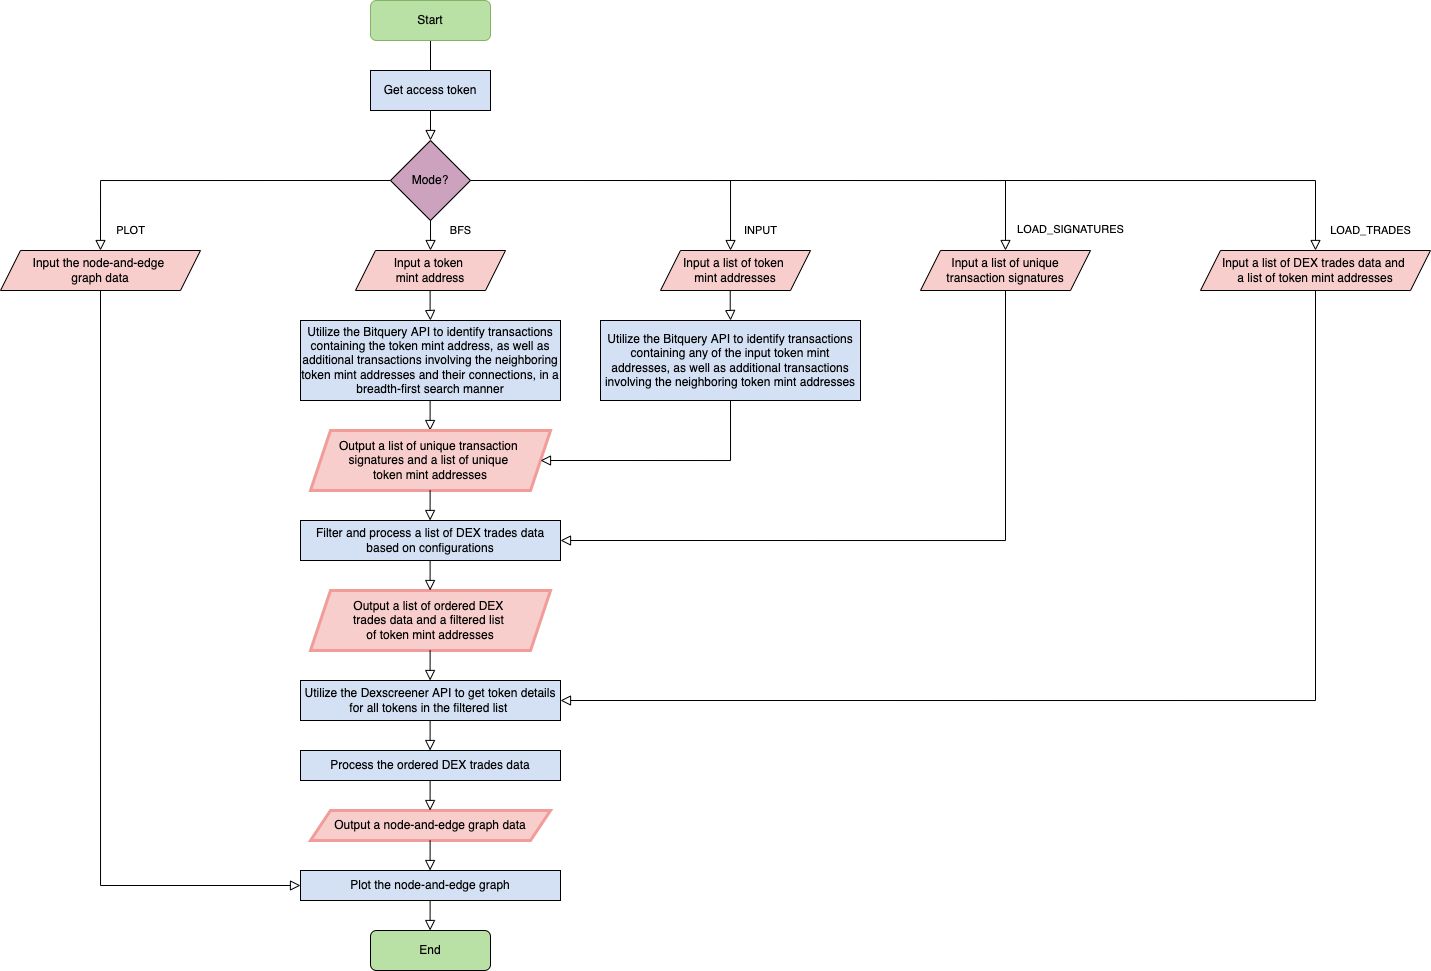

The diagram above was exported from draw.io. Its source (the exported page's mxGraphModel, read from the mxfile embedded in the PNG):
<mxGraphModel dx="511" dy="339" grid="1" gridSize="10" guides="1" tooltips="1" connect="1" arrows="1" fold="1" page="1" pageScale="1" pageWidth="827" pageHeight="1169" math="0" shadow="0">
  <root>
    <mxCell id="WIyWlLk6GJQsqaUBKTNV-0" />
    <mxCell id="WIyWlLk6GJQsqaUBKTNV-1" parent="WIyWlLk6GJQsqaUBKTNV-0" />
    <mxCell id="WIyWlLk6GJQsqaUBKTNV-2" value="" style="rounded=0;html=1;jettySize=auto;orthogonalLoop=1;fontSize=11;endArrow=block;endFill=0;endSize=8;strokeWidth=1;shadow=0;labelBackgroundColor=none;edgeStyle=orthogonalEdgeStyle;" parent="WIyWlLk6GJQsqaUBKTNV-1" source="WIyWlLk6GJQsqaUBKTNV-3" edge="1">
      <mxGeometry relative="1" as="geometry">
        <mxPoint x="500" y="150" as="targetPoint" />
      </mxGeometry>
    </mxCell>
    <mxCell id="WIyWlLk6GJQsqaUBKTNV-3" value="Start" style="rounded=1;whiteSpace=wrap;html=1;fontSize=12;glass=0;strokeWidth=1;shadow=0;labelBackgroundColor=none;fillColor=#B9E0A5;strokeColor=#82b366;" parent="WIyWlLk6GJQsqaUBKTNV-1" vertex="1">
      <mxGeometry x="440" y="10" width="120" height="40" as="geometry" />
    </mxCell>
    <mxCell id="WIyWlLk6GJQsqaUBKTNV-11" value="End" style="rounded=1;whiteSpace=wrap;html=1;fontSize=12;glass=0;strokeWidth=1;shadow=0;fillColor=#B9E0A5;labelBackgroundColor=none;" parent="WIyWlLk6GJQsqaUBKTNV-1" vertex="1">
      <mxGeometry x="440" y="940" width="120" height="40" as="geometry" />
    </mxCell>
    <mxCell id="depS6B7KHXX2Tqsi7XEZ-0" value="Get access token" style="rounded=0;whiteSpace=wrap;html=1;fillColor=#D4E1F5;" vertex="1" parent="WIyWlLk6GJQsqaUBKTNV-1">
      <mxGeometry x="440" y="80" width="120" height="40" as="geometry" />
    </mxCell>
    <mxCell id="depS6B7KHXX2Tqsi7XEZ-4" value="Mode?" style="rhombus;whiteSpace=wrap;html=1;fillColor=#CDA2BE;" vertex="1" parent="WIyWlLk6GJQsqaUBKTNV-1">
      <mxGeometry x="460" y="150" width="80" height="80" as="geometry" />
    </mxCell>
    <mxCell id="depS6B7KHXX2Tqsi7XEZ-8" value="INPUT" style="rounded=0;html=1;jettySize=auto;orthogonalLoop=1;fontSize=11;endArrow=block;endFill=0;endSize=8;strokeWidth=1;shadow=0;labelBackgroundColor=none;edgeStyle=orthogonalEdgeStyle;exitX=1;exitY=0.5;exitDx=0;exitDy=0;" edge="1" parent="WIyWlLk6GJQsqaUBKTNV-1" source="depS6B7KHXX2Tqsi7XEZ-4">
      <mxGeometry x="0.8788" y="30" relative="1" as="geometry">
        <mxPoint x="590.38" y="260" as="sourcePoint" />
        <mxPoint x="800" y="260" as="targetPoint" />
        <Array as="points">
          <mxPoint x="800" y="190" />
          <mxPoint x="800" y="260" />
        </Array>
        <mxPoint as="offset" />
      </mxGeometry>
    </mxCell>
    <mxCell id="depS6B7KHXX2Tqsi7XEZ-9" value="LOAD_SIGNATURES" style="rounded=0;html=1;jettySize=auto;orthogonalLoop=1;fontSize=11;endArrow=block;endFill=0;endSize=8;strokeWidth=1;shadow=0;labelBackgroundColor=none;edgeStyle=orthogonalEdgeStyle;entryX=0.5;entryY=0;entryDx=0;entryDy=0;" edge="1" parent="WIyWlLk6GJQsqaUBKTNV-1" target="depS6B7KHXX2Tqsi7XEZ-44">
      <mxGeometry x="0.9101" y="65" relative="1" as="geometry">
        <mxPoint x="680" y="190" as="sourcePoint" />
        <mxPoint x="1190" y="300" as="targetPoint" />
        <Array as="points">
          <mxPoint x="1075" y="190" />
        </Array>
        <mxPoint as="offset" />
      </mxGeometry>
    </mxCell>
    <mxCell id="depS6B7KHXX2Tqsi7XEZ-10" value="LOAD_TRADES" style="rounded=0;html=1;jettySize=auto;orthogonalLoop=1;fontSize=11;endArrow=block;endFill=0;endSize=8;strokeWidth=1;shadow=0;labelBackgroundColor=none;edgeStyle=orthogonalEdgeStyle;entryX=0.5;entryY=0;entryDx=0;entryDy=0;" edge="1" parent="WIyWlLk6GJQsqaUBKTNV-1" target="depS6B7KHXX2Tqsi7XEZ-46">
      <mxGeometry x="0.937" y="55" relative="1" as="geometry">
        <mxPoint x="820" y="190" as="sourcePoint" />
        <mxPoint x="1360" y="260" as="targetPoint" />
        <Array as="points">
          <mxPoint x="1385" y="190" />
        </Array>
        <mxPoint as="offset" />
      </mxGeometry>
    </mxCell>
    <mxCell id="depS6B7KHXX2Tqsi7XEZ-13" value="&lt;font style=&quot;&quot;&gt;&lt;font style=&quot;font-size: 12px;&quot;&gt;Input a token &lt;br&gt;mint address&lt;/font&gt;&lt;br&gt;&lt;/font&gt;" style="shape=parallelogram;perimeter=parallelogramPerimeter;html=1;fixedSize=1;whiteSpace=wrap;fillColor=#F8CECC;" vertex="1" parent="WIyWlLk6GJQsqaUBKTNV-1">
      <mxGeometry x="425" y="260" width="150" height="40" as="geometry" />
    </mxCell>
    <mxCell id="depS6B7KHXX2Tqsi7XEZ-14" value="" style="rounded=0;html=1;jettySize=auto;orthogonalLoop=1;fontSize=11;endArrow=block;endFill=0;endSize=8;strokeWidth=1;shadow=0;labelBackgroundColor=none;edgeStyle=orthogonalEdgeStyle;exitX=0.5;exitY=1;exitDx=0;exitDy=0;" edge="1" parent="WIyWlLk6GJQsqaUBKTNV-1">
      <mxGeometry x="-0.2" y="20" relative="1" as="geometry">
        <mxPoint x="499.62" y="300" as="sourcePoint" />
        <mxPoint x="500" y="330" as="targetPoint" />
        <Array as="points">
          <mxPoint x="499.62" y="320" />
          <mxPoint x="499.62" y="320" />
        </Array>
        <mxPoint as="offset" />
      </mxGeometry>
    </mxCell>
    <mxCell id="depS6B7KHXX2Tqsi7XEZ-15" value="Utilize the Bitquery API to identify transactions containing the token mint address, as well as additional transactions involving the neighboring token mint addresses and their connections, in a breadth-first search manner" style="rounded=0;whiteSpace=wrap;html=1;fillColor=#D4E1F5;" vertex="1" parent="WIyWlLk6GJQsqaUBKTNV-1">
      <mxGeometry x="370" y="330" width="260" height="80" as="geometry" />
    </mxCell>
    <mxCell id="depS6B7KHXX2Tqsi7XEZ-17" value="" style="rounded=0;html=1;jettySize=auto;orthogonalLoop=1;fontSize=11;endArrow=block;endFill=0;endSize=8;strokeWidth=1;shadow=0;labelBackgroundColor=none;edgeStyle=orthogonalEdgeStyle;exitX=0.5;exitY=1;exitDx=0;exitDy=0;" edge="1" parent="WIyWlLk6GJQsqaUBKTNV-1">
      <mxGeometry x="-0.2" y="20" relative="1" as="geometry">
        <mxPoint x="499.62" y="410" as="sourcePoint" />
        <mxPoint x="499.62" y="440" as="targetPoint" />
        <Array as="points">
          <mxPoint x="499.62" y="430" />
          <mxPoint x="499.62" y="430" />
        </Array>
        <mxPoint as="offset" />
      </mxGeometry>
    </mxCell>
    <mxCell id="depS6B7KHXX2Tqsi7XEZ-18" value="Filter and process a list of DEX trades data based on configurations" style="rounded=0;whiteSpace=wrap;html=1;fillColor=#D4E1F5;" vertex="1" parent="WIyWlLk6GJQsqaUBKTNV-1">
      <mxGeometry x="370" y="530" width="260" height="40" as="geometry" />
    </mxCell>
    <mxCell id="depS6B7KHXX2Tqsi7XEZ-19" value="&lt;font style=&quot;font-size: 12px;&quot;&gt;Output a list of unique transaction &lt;br&gt;signatures and a list of unique &lt;br&gt;token mint addresses&lt;br&gt;&lt;/font&gt;" style="shape=parallelogram;perimeter=parallelogramPerimeter;whiteSpace=wrap;html=1;fixedSize=1;fillColor=#F8CECC;strokeWidth=3;strokeColor=#F19C99;" vertex="1" parent="WIyWlLk6GJQsqaUBKTNV-1">
      <mxGeometry x="380" y="440" width="240" height="60" as="geometry" />
    </mxCell>
    <mxCell id="depS6B7KHXX2Tqsi7XEZ-21" value="Output a list of ordered DEX &lt;br&gt;trades data and a filtered list &lt;br&gt;of token mint addresses" style="shape=parallelogram;perimeter=parallelogramPerimeter;whiteSpace=wrap;html=1;fixedSize=1;fillColor=#F8CECC;strokeWidth=3;strokeColor=#F19C99;" vertex="1" parent="WIyWlLk6GJQsqaUBKTNV-1">
      <mxGeometry x="380" y="600" width="240" height="60" as="geometry" />
    </mxCell>
    <mxCell id="depS6B7KHXX2Tqsi7XEZ-22" value="Utilize the Dexscreener API to get token details for all tokens in the filtered list&amp;nbsp;" style="rounded=0;whiteSpace=wrap;html=1;fillColor=#D4E1F5;" vertex="1" parent="WIyWlLk6GJQsqaUBKTNV-1">
      <mxGeometry x="370" y="690" width="260" height="40" as="geometry" />
    </mxCell>
    <mxCell id="depS6B7KHXX2Tqsi7XEZ-23" value="Process the ordered DEX trades data" style="rounded=0;whiteSpace=wrap;html=1;fillColor=#D4E1F5;" vertex="1" parent="WIyWlLk6GJQsqaUBKTNV-1">
      <mxGeometry x="370" y="760" width="260" height="30" as="geometry" />
    </mxCell>
    <mxCell id="depS6B7KHXX2Tqsi7XEZ-24" value="Output a node-and-edge graph data" style="shape=parallelogram;perimeter=parallelogramPerimeter;whiteSpace=wrap;html=1;fixedSize=1;fillColor=#F8CECC;strokeWidth=3;strokeColor=#F19C99;" vertex="1" parent="WIyWlLk6GJQsqaUBKTNV-1">
      <mxGeometry x="380" y="820" width="240" height="30" as="geometry" />
    </mxCell>
    <mxCell id="depS6B7KHXX2Tqsi7XEZ-25" value="Plot the node-and-edge graph" style="rounded=0;whiteSpace=wrap;html=1;fillColor=#D4E1F5;" vertex="1" parent="WIyWlLk6GJQsqaUBKTNV-1">
      <mxGeometry x="370" y="880" width="260" height="30" as="geometry" />
    </mxCell>
    <mxCell id="depS6B7KHXX2Tqsi7XEZ-27" value="" style="rounded=0;html=1;jettySize=auto;orthogonalLoop=1;fontSize=11;endArrow=block;endFill=0;endSize=8;strokeWidth=1;shadow=0;labelBackgroundColor=none;edgeStyle=orthogonalEdgeStyle;exitX=0.5;exitY=1;exitDx=0;exitDy=0;" edge="1" parent="WIyWlLk6GJQsqaUBKTNV-1">
      <mxGeometry x="-0.2" y="20" relative="1" as="geometry">
        <mxPoint x="500" y="230" as="sourcePoint" />
        <mxPoint x="500" y="260" as="targetPoint" />
        <Array as="points">
          <mxPoint x="500" y="250" />
          <mxPoint x="500" y="250" />
        </Array>
        <mxPoint as="offset" />
      </mxGeometry>
    </mxCell>
    <mxCell id="depS6B7KHXX2Tqsi7XEZ-28" value="BFS" style="edgeLabel;html=1;align=center;verticalAlign=middle;resizable=0;points=[];labelBackgroundColor=none;" vertex="1" connectable="0" parent="depS6B7KHXX2Tqsi7XEZ-27">
      <mxGeometry x="-0.3354" relative="1" as="geometry">
        <mxPoint x="30" as="offset" />
      </mxGeometry>
    </mxCell>
    <mxCell id="depS6B7KHXX2Tqsi7XEZ-31" value="" style="rounded=0;html=1;jettySize=auto;orthogonalLoop=1;fontSize=11;endArrow=block;endFill=0;endSize=8;strokeWidth=1;shadow=0;labelBackgroundColor=none;edgeStyle=orthogonalEdgeStyle;exitX=0.5;exitY=1;exitDx=0;exitDy=0;" edge="1" parent="WIyWlLk6GJQsqaUBKTNV-1">
      <mxGeometry x="-0.2" y="20" relative="1" as="geometry">
        <mxPoint x="499.6199999999999" y="500" as="sourcePoint" />
        <mxPoint x="499.6199999999999" y="530" as="targetPoint" />
        <Array as="points">
          <mxPoint x="499.62" y="520" />
          <mxPoint x="499.62" y="520" />
        </Array>
        <mxPoint as="offset" />
      </mxGeometry>
    </mxCell>
    <mxCell id="depS6B7KHXX2Tqsi7XEZ-33" value="" style="rounded=0;html=1;jettySize=auto;orthogonalLoop=1;fontSize=11;endArrow=block;endFill=0;endSize=8;strokeWidth=1;shadow=0;labelBackgroundColor=none;edgeStyle=orthogonalEdgeStyle;exitX=0.5;exitY=1;exitDx=0;exitDy=0;" edge="1" parent="WIyWlLk6GJQsqaUBKTNV-1">
      <mxGeometry x="-0.2" y="20" relative="1" as="geometry">
        <mxPoint x="499.6199999999999" y="570" as="sourcePoint" />
        <mxPoint x="499.6199999999999" y="600" as="targetPoint" />
        <Array as="points">
          <mxPoint x="499.62" y="590" />
          <mxPoint x="499.62" y="590" />
        </Array>
        <mxPoint as="offset" />
      </mxGeometry>
    </mxCell>
    <mxCell id="depS6B7KHXX2Tqsi7XEZ-34" value="" style="rounded=0;html=1;jettySize=auto;orthogonalLoop=1;fontSize=11;endArrow=block;endFill=0;endSize=8;strokeWidth=1;shadow=0;labelBackgroundColor=none;edgeStyle=orthogonalEdgeStyle;exitX=0.5;exitY=1;exitDx=0;exitDy=0;" edge="1" parent="WIyWlLk6GJQsqaUBKTNV-1">
      <mxGeometry x="-0.2" y="20" relative="1" as="geometry">
        <mxPoint x="499.6199999999999" y="660" as="sourcePoint" />
        <mxPoint x="499.6199999999999" y="690" as="targetPoint" />
        <Array as="points">
          <mxPoint x="499.62" y="680" />
          <mxPoint x="499.62" y="680" />
        </Array>
        <mxPoint as="offset" />
      </mxGeometry>
    </mxCell>
    <mxCell id="depS6B7KHXX2Tqsi7XEZ-36" value="" style="rounded=0;html=1;jettySize=auto;orthogonalLoop=1;fontSize=11;endArrow=block;endFill=0;endSize=8;strokeWidth=1;shadow=0;labelBackgroundColor=none;edgeStyle=orthogonalEdgeStyle;exitX=0.5;exitY=1;exitDx=0;exitDy=0;" edge="1" parent="WIyWlLk6GJQsqaUBKTNV-1">
      <mxGeometry x="-0.2" y="20" relative="1" as="geometry">
        <mxPoint x="499.6199999999999" y="730" as="sourcePoint" />
        <mxPoint x="499.6199999999999" y="760" as="targetPoint" />
        <Array as="points">
          <mxPoint x="499.62" y="750" />
          <mxPoint x="499.62" y="750" />
        </Array>
        <mxPoint as="offset" />
      </mxGeometry>
    </mxCell>
    <mxCell id="depS6B7KHXX2Tqsi7XEZ-37" value="" style="rounded=0;html=1;jettySize=auto;orthogonalLoop=1;fontSize=11;endArrow=block;endFill=0;endSize=8;strokeWidth=1;shadow=0;labelBackgroundColor=none;edgeStyle=orthogonalEdgeStyle;exitX=0.5;exitY=1;exitDx=0;exitDy=0;" edge="1" parent="WIyWlLk6GJQsqaUBKTNV-1">
      <mxGeometry x="-0.2" y="20" relative="1" as="geometry">
        <mxPoint x="499.6199999999999" y="790" as="sourcePoint" />
        <mxPoint x="499.6199999999999" y="820" as="targetPoint" />
        <Array as="points">
          <mxPoint x="499.62" y="810" />
          <mxPoint x="499.62" y="810" />
        </Array>
        <mxPoint as="offset" />
      </mxGeometry>
    </mxCell>
    <mxCell id="depS6B7KHXX2Tqsi7XEZ-38" value="" style="rounded=0;html=1;jettySize=auto;orthogonalLoop=1;fontSize=11;endArrow=block;endFill=0;endSize=8;strokeWidth=1;shadow=0;labelBackgroundColor=none;edgeStyle=orthogonalEdgeStyle;exitX=0.5;exitY=1;exitDx=0;exitDy=0;" edge="1" parent="WIyWlLk6GJQsqaUBKTNV-1">
      <mxGeometry x="-0.2" y="20" relative="1" as="geometry">
        <mxPoint x="499.6199999999999" y="850" as="sourcePoint" />
        <mxPoint x="499.6199999999999" y="880" as="targetPoint" />
        <Array as="points">
          <mxPoint x="499.62" y="870" />
          <mxPoint x="499.62" y="870" />
        </Array>
        <mxPoint as="offset" />
      </mxGeometry>
    </mxCell>
    <mxCell id="depS6B7KHXX2Tqsi7XEZ-39" value="" style="rounded=0;html=1;jettySize=auto;orthogonalLoop=1;fontSize=11;endArrow=block;endFill=0;endSize=8;strokeWidth=1;shadow=0;labelBackgroundColor=none;edgeStyle=orthogonalEdgeStyle;exitX=0.5;exitY=1;exitDx=0;exitDy=0;" edge="1" parent="WIyWlLk6GJQsqaUBKTNV-1">
      <mxGeometry x="-0.2" y="20" relative="1" as="geometry">
        <mxPoint x="499.6199999999999" y="910" as="sourcePoint" />
        <mxPoint x="499.6199999999999" y="940" as="targetPoint" />
        <Array as="points">
          <mxPoint x="499.62" y="930" />
          <mxPoint x="499.62" y="930" />
        </Array>
        <mxPoint as="offset" />
      </mxGeometry>
    </mxCell>
    <mxCell id="depS6B7KHXX2Tqsi7XEZ-40" value="Utilize the Bitquery API to identify transactions containing any of the input token mint addresses, as well as additional transactions involving the neighboring token mint addresses" style="rounded=0;whiteSpace=wrap;html=1;fillColor=#D4E1F5;" vertex="1" parent="WIyWlLk6GJQsqaUBKTNV-1">
      <mxGeometry x="670" y="330" width="260" height="80" as="geometry" />
    </mxCell>
    <mxCell id="depS6B7KHXX2Tqsi7XEZ-41" value="&lt;font style=&quot;&quot;&gt;&lt;font style=&quot;font-size: 12px;&quot;&gt;Input a list of token &lt;br&gt;mint addresses&lt;/font&gt;&lt;br&gt;&lt;/font&gt;" style="shape=parallelogram;perimeter=parallelogramPerimeter;html=1;fixedSize=1;whiteSpace=wrap;fillColor=#F8CECC;" vertex="1" parent="WIyWlLk6GJQsqaUBKTNV-1">
      <mxGeometry x="730" y="260" width="150" height="40" as="geometry" />
    </mxCell>
    <mxCell id="depS6B7KHXX2Tqsi7XEZ-42" value="" style="rounded=0;html=1;jettySize=auto;orthogonalLoop=1;fontSize=11;endArrow=block;endFill=0;endSize=8;strokeWidth=1;shadow=0;labelBackgroundColor=none;edgeStyle=orthogonalEdgeStyle;exitX=0.5;exitY=1;exitDx=0;exitDy=0;" edge="1" parent="WIyWlLk6GJQsqaUBKTNV-1">
      <mxGeometry x="-0.2" y="20" relative="1" as="geometry">
        <mxPoint x="799.7399999999999" y="300" as="sourcePoint" />
        <mxPoint x="800.12" y="330" as="targetPoint" />
        <Array as="points">
          <mxPoint x="799.74" y="320" />
          <mxPoint x="799.74" y="320" />
        </Array>
        <mxPoint as="offset" />
      </mxGeometry>
    </mxCell>
    <mxCell id="depS6B7KHXX2Tqsi7XEZ-43" value="" style="rounded=0;html=1;jettySize=auto;orthogonalLoop=1;fontSize=11;endArrow=block;endFill=0;endSize=8;strokeWidth=1;shadow=0;labelBackgroundColor=none;edgeStyle=orthogonalEdgeStyle;exitX=0.5;exitY=1;exitDx=0;exitDy=0;entryX=1;entryY=0.5;entryDx=0;entryDy=0;" edge="1" parent="WIyWlLk6GJQsqaUBKTNV-1" source="depS6B7KHXX2Tqsi7XEZ-40" target="depS6B7KHXX2Tqsi7XEZ-19">
      <mxGeometry x="-0.2" y="20" relative="1" as="geometry">
        <mxPoint x="809.7399999999998" y="480" as="sourcePoint" />
        <mxPoint x="810.1199999999999" y="510" as="targetPoint" />
        <Array as="points">
          <mxPoint x="800" y="470" />
        </Array>
        <mxPoint as="offset" />
      </mxGeometry>
    </mxCell>
    <mxCell id="depS6B7KHXX2Tqsi7XEZ-44" value="&lt;font style=&quot;&quot;&gt;&lt;font style=&quot;font-size: 12px;&quot;&gt;Input a list of unique transaction signatures&lt;/font&gt;&lt;br&gt;&lt;/font&gt;" style="shape=parallelogram;perimeter=parallelogramPerimeter;html=1;fixedSize=1;whiteSpace=wrap;fillColor=#F8CECC;" vertex="1" parent="WIyWlLk6GJQsqaUBKTNV-1">
      <mxGeometry x="990" y="260" width="170" height="40" as="geometry" />
    </mxCell>
    <mxCell id="depS6B7KHXX2Tqsi7XEZ-45" value="" style="rounded=0;html=1;jettySize=auto;orthogonalLoop=1;fontSize=11;endArrow=block;endFill=0;endSize=8;strokeWidth=1;shadow=0;labelBackgroundColor=none;edgeStyle=orthogonalEdgeStyle;exitX=0.5;exitY=1;exitDx=0;exitDy=0;entryX=1;entryY=0.5;entryDx=0;entryDy=0;" edge="1" parent="WIyWlLk6GJQsqaUBKTNV-1" source="depS6B7KHXX2Tqsi7XEZ-44" target="depS6B7KHXX2Tqsi7XEZ-18">
      <mxGeometry x="-0.2" y="20" relative="1" as="geometry">
        <mxPoint x="1090" y="440" as="sourcePoint" />
        <mxPoint x="900" y="500" as="targetPoint" />
        <Array as="points">
          <mxPoint x="1075" y="550" />
        </Array>
        <mxPoint as="offset" />
      </mxGeometry>
    </mxCell>
    <mxCell id="depS6B7KHXX2Tqsi7XEZ-46" value="&lt;font style=&quot;&quot;&gt;Input a list of DEX trades data and &lt;br&gt;a list of token mint addresses&lt;br&gt;&lt;/font&gt;" style="shape=parallelogram;perimeter=parallelogramPerimeter;html=1;fixedSize=1;whiteSpace=wrap;fillColor=#F8CECC;" vertex="1" parent="WIyWlLk6GJQsqaUBKTNV-1">
      <mxGeometry x="1270" y="260" width="230" height="40" as="geometry" />
    </mxCell>
    <mxCell id="depS6B7KHXX2Tqsi7XEZ-47" value="" style="rounded=0;html=1;jettySize=auto;orthogonalLoop=1;fontSize=11;endArrow=block;endFill=0;endSize=8;strokeWidth=1;shadow=0;labelBackgroundColor=none;edgeStyle=orthogonalEdgeStyle;exitX=0.5;exitY=1;exitDx=0;exitDy=0;entryX=1;entryY=0.5;entryDx=0;entryDy=0;" edge="1" parent="WIyWlLk6GJQsqaUBKTNV-1" source="depS6B7KHXX2Tqsi7XEZ-46" target="depS6B7KHXX2Tqsi7XEZ-22">
      <mxGeometry x="-0.2" y="20" relative="1" as="geometry">
        <mxPoint x="1285" y="430" as="sourcePoint" />
        <mxPoint x="870" y="670" as="targetPoint" />
        <Array as="points">
          <mxPoint x="1385" y="710" />
        </Array>
        <mxPoint as="offset" />
      </mxGeometry>
    </mxCell>
    <mxCell id="depS6B7KHXX2Tqsi7XEZ-48" value="PLOT" style="rounded=0;html=1;jettySize=auto;orthogonalLoop=1;fontSize=11;endArrow=block;endFill=0;endSize=8;strokeWidth=1;shadow=0;labelBackgroundColor=none;edgeStyle=orthogonalEdgeStyle;exitX=0;exitY=0.5;exitDx=0;exitDy=0;entryX=0.5;entryY=0;entryDx=0;entryDy=0;" edge="1" parent="WIyWlLk6GJQsqaUBKTNV-1" source="depS6B7KHXX2Tqsi7XEZ-4" target="depS6B7KHXX2Tqsi7XEZ-49">
      <mxGeometry x="0.8889" y="30" relative="1" as="geometry">
        <mxPoint x="20" y="220" as="sourcePoint" />
        <mxPoint x="80" y="260" as="targetPoint" />
        <Array as="points">
          <mxPoint x="170" y="190" />
        </Array>
        <mxPoint as="offset" />
      </mxGeometry>
    </mxCell>
    <mxCell id="depS6B7KHXX2Tqsi7XEZ-49" value="&lt;font style=&quot;&quot;&gt;&lt;font style=&quot;font-size: 12px;&quot;&gt;Input the node-and-edge &lt;br&gt;graph data&lt;/font&gt;&lt;br&gt;&lt;/font&gt;" style="shape=parallelogram;perimeter=parallelogramPerimeter;html=1;fixedSize=1;whiteSpace=wrap;fillColor=#F8CECC;" vertex="1" parent="WIyWlLk6GJQsqaUBKTNV-1">
      <mxGeometry x="70" y="260" width="200" height="40" as="geometry" />
    </mxCell>
    <mxCell id="depS6B7KHXX2Tqsi7XEZ-52" value="" style="rounded=0;html=1;jettySize=auto;orthogonalLoop=1;fontSize=11;endArrow=block;endFill=0;endSize=8;strokeWidth=1;shadow=0;labelBackgroundColor=none;edgeStyle=orthogonalEdgeStyle;exitX=0.5;exitY=1;exitDx=0;exitDy=0;entryX=0;entryY=0.5;entryDx=0;entryDy=0;" edge="1" parent="WIyWlLk6GJQsqaUBKTNV-1" source="depS6B7KHXX2Tqsi7XEZ-49" target="depS6B7KHXX2Tqsi7XEZ-25">
      <mxGeometry x="-0.2" y="20" relative="1" as="geometry">
        <mxPoint x="200.0599999999999" y="310" as="sourcePoint" />
        <mxPoint x="360" y="1020" as="targetPoint" />
        <Array as="points">
          <mxPoint x="170" y="895" />
        </Array>
        <mxPoint as="offset" />
      </mxGeometry>
    </mxCell>
  </root>
</mxGraphModel>